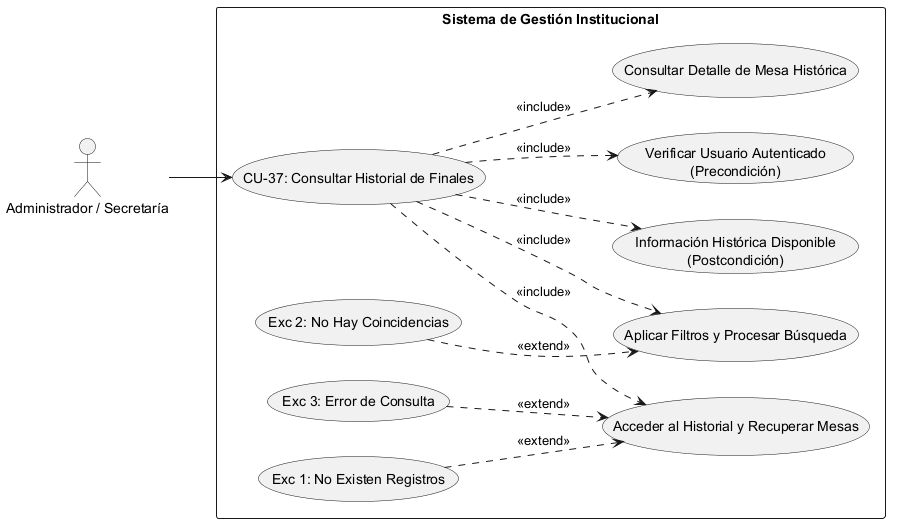

The diagram above was rendered by PlantUML. Its source (embedded in the PNG):
@startuml
left to right direction
skinparam packageStyle rectangle

' Definición de Actores
actor "Administrador / Secretaría" as Actor

rectangle "Sistema de Gestión Institucional" {
    
    ' Caso de Uso Principal
    usecase "CU-37: Consultar Historial de Finales" as CU37
    
    ' --- PRECONDICIÓN ---
    usecase "Verificar Usuario Autenticado\n(Precondición)" as Precond
    
    ' --- SECUENCIA NORMAL ---
    usecase "Acceder al Historial y Recuperar Mesas" as Sec1
    usecase "Aplicar Filtros y Procesar Búsqueda" as Sec2
    usecase "Consultar Detalle de Mesa Histórica" as Sec3
    
    ' --- POSTCONDICIÓN ---
    usecase "Información Histórica Disponible\n(Postcondición)" as Post
    
    ' --- EXCEPCIONES ---
    usecase "Exc 1: No Existen Registros" as Exc1
    usecase "Exc 3: Error de Consulta" as Exc3
    usecase "Exc 2: No Hay Coincidencias" as Exc2

    ' Conexión del Actor al caso raíz
    Actor --> CU37

    ' Relaciones de Inclusión (Precondiciones, Secuencia Normal y Postcondición)
    CU37 ..> Precond : <<include>>
    CU37 ..> Sec1 : <<include>>
    CU37 ..> Sec2 : <<include>>
    CU37 ..> Sec3 : <<include>>
    CU37 ..> Post : <<include>>

    ' Relaciones de Extensión (Excepciones vinculadas al paso correspondiente)
    Exc1 ..> Sec1 : <<extend>>
    Exc3 ..> Sec1 : <<extend>>
    Exc2 ..> Sec2 : <<extend>>
}
@enduml